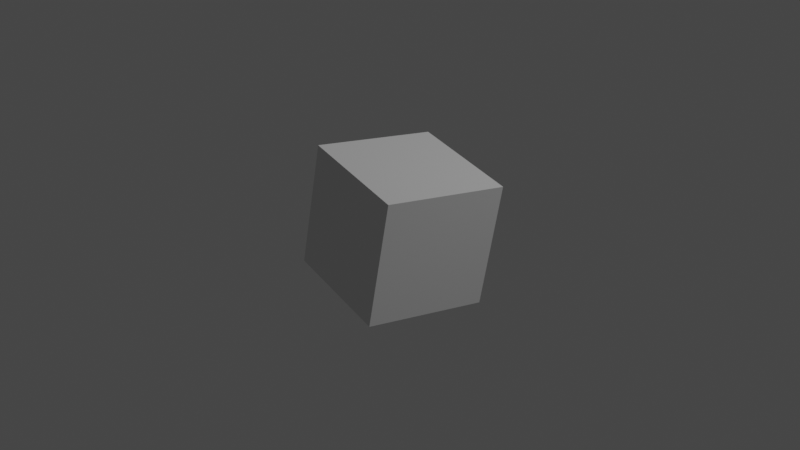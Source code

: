 # Source: scene.blend  (saved by Blender 4.2.66; exported with 4.5.12 LTS)
import bpy
from mathutils import Matrix  # noqa: F401  (used for matrix-valued properties, if any)

bpy.ops.wm.read_factory_settings(use_empty=True)
scene = bpy.context.scene
scene.name = 'Scene'

# ---- collections
col_camera = bpy.data.collections.new('Camera'); scene.collection.children.link(col_camera)
col_lighting = bpy.data.collections.new('Lighting'); scene.collection.children.link(col_lighting)
col_commonobjects = bpy.data.collections.new('CommonObjects'); scene.collection.children.link(col_commonobjects)
col_scenes = bpy.data.collections.new('Scenes'); scene.collection.children.link(col_scenes)

# ---- world
world_world = bpy.data.worlds.new('World'); scene.world = world_world
world_world.use_nodes = True; world_world.node_tree.nodes.clear()
_N = world_world.node_tree.nodes; _L = world_world.node_tree.links
n0 = _N.new('ShaderNodeOutputWorld'); n0.name = 'World Output'; n0.location = (300, 300)
n1 = _N.new('ShaderNodeBackground'); n1.name = 'Background'; n1.location = (10, 300)
n1.inputs[0].default_value = (0.05088, 0.05088, 0.05088, 1.0)
_L.new(n1.outputs[0], n0.inputs[0])
n0.is_active_output = True
world_world.color = (0.05088, 0.05088, 0.05088)
world_world.use_sun_shadow = False
world_world.sun_shadow_jitter_overblur = 0.0

# ---- cameras
cam_camera = bpy.data.cameras.new('Camera')
cam_camera.sensor_fit = 'VERTICAL'
cam_camera.lens = 31.0
cam_camera.sensor_height = 12.0

# ---- lights
light_spot_002 = bpy.data.lights.new('Spot.002', 'SPOT')
light_spot_002.transmission_factor = 0.0
light_spot_002.energy = 1500.0
light_spot_002.shadow_soft_size = 0.68
light_spot_002.shadow_maximum_resolution = 0.006
light_spot_002.use_absolute_resolution = True
light_spot_002.spot_blend = 1.0
light_spot_002.spot_size = 0.6109
light_spot_002.use_soft_falloff = False

# ---- meshes
me_cube = bpy.data.meshes.new('Cube')
me_cube.from_pydata([(-0.5, -0.5, -0.5), (-0.5, -0.5, 0.5), (-0.5, 0.5, -0.5), (-0.5, 0.5, 0.5), (0.5, -0.5, -0.5), (0.5, -0.5, 0.5), (0.5, 0.5, -0.5), (0.5, 0.5, 0.5)], [], [(0, 1, 3, 2), (2, 3, 7, 6), (6, 7, 5, 4), (4, 5, 1, 0), (2, 6, 4, 0), (7, 3, 1, 5)])
_uv = me_cube.uv_layers.new(name='UVMap')
_uv.uv.foreach_set('vector', [0.375, 0.0, 0.625, 0.0, 0.625, 0.25, 0.375, 0.25, 0.375, 0.25, 0.625, 0.25, 0.625, 0.5, 0.375, 0.5, 0.375, 0.5, 0.625, 0.5, 0.625, 0.75, 0.375, 0.75, 0.375, 0.75, 0.625, 0.75, 0.625, 1.0, 0.375, 1.0, 0.125, 0.5, 0.375, 0.5, 0.375, 0.75, 0.125, 0.75, 0.625, 0.5, 0.875, 0.5, 0.875, 0.75, 0.625, 0.75])
me_cube.update()

# ---- objects
ob_camera = bpy.data.objects.new('Camera', cam_camera)
ob_camlook = bpy.data.objects.new('CamLook', None)
ob_camdof = bpy.data.objects.new('CamDof', None)
ob_spot_001 = bpy.data.objects.new('Spot.001', light_spot_002)
ob_skybox = bpy.data.objects.new('SkyBox', None)
ob_cube = bpy.data.objects.new('Cube', me_cube)
ob_scenemaguro = bpy.data.objects.new('SceneMaguro', None)
ob_scenehome = bpy.data.objects.new('SceneHome', None)
ob_sceneintro = bpy.data.objects.new('SceneIntro', None)
ob_scenesamon = bpy.data.objects.new('SceneSamon', None)
ob_sceneikura = bpy.data.objects.new('SceneIkura', None)
ob_scenesea = bpy.data.objects.new('SceneSea', None)

# ---- transforms, parenting, visibility, modifiers, constraints
ob_camera.location = (0.0, -8.832, 0.0)
ob_camera.rotation_euler = (1.571, -0.0, 0.0)
_c = ob_camera.constraints.new('TRACK_TO'); _c.name = 'Track To'
_c.target = ob_camlook
ob_camlook.location = (0.0, 0.0, 0.0)
ob_camdof.location = (0.0, 0.0, 1.0)
ob_spot_001.location = (7.6, -4.754, 7.343)
ob_spot_001.rotation_euler = (0.8142, 0.4785, 0.6)
ob_spot_001.scale = (1.248, 1.248, 1.248)
ob_skybox.location = (0.0, 0.0, 0.0)
ob_cube.location = (0.0, 0.0, 0.0)
ob_cube.rotation_euler = (0.4832, -0.1435, 0.5675)
ob_scenemaguro.location = (0.0, 0.0, 0.0)
ob_scenemaguro.empty_display_type = 'CUBE'
ob_scenehome.location = (0.0, 0.0, 0.0)
ob_scenehome.empty_display_type = 'CUBE'
ob_sceneintro.location = (0.0, 0.0, 0.0)
ob_sceneintro.empty_display_type = 'CUBE'
ob_scenesamon.location = (0.0, 0.0, 0.0)
ob_scenesamon.empty_display_type = 'CUBE'
ob_sceneikura.location = (0.0, 0.0, 0.0)
ob_sceneikura.empty_display_type = 'CUBE'
ob_scenesea.location = (0.0, 0.0, 0.0)
ob_scenesea.empty_display_type = 'CUBE'

# ---- collection membership
col_camera.objects.link(ob_camera)
col_camera.objects.link(ob_camlook)
col_camera.objects.link(ob_camdof)
col_lighting.objects.link(ob_spot_001)
col_commonobjects.objects.link(ob_skybox)
col_commonobjects.objects.link(ob_cube)
col_scenes.objects.link(ob_scenemaguro)
col_scenes.objects.link(ob_scenehome)
col_scenes.objects.link(ob_sceneintro)
col_scenes.objects.link(ob_scenesamon)
col_scenes.objects.link(ob_sceneikura)
col_scenes.objects.link(ob_scenesea)

# ---- scene / render settings (as saved in the file)
scene.camera = ob_camera
scene.frame_start = 1; scene.frame_end = 3600; scene.frame_set(2646)
scene.render.engine = 'BLENDER_EEVEE_NEXT'
scene.render.fps = 30
scene.cycles.sampling_pattern = 'TABULATED_SOBOL'
scene.cycles.use_light_tree = False
scene.view_settings.view_transform = 'Filmic'
bpy.context.view_layer.update()
